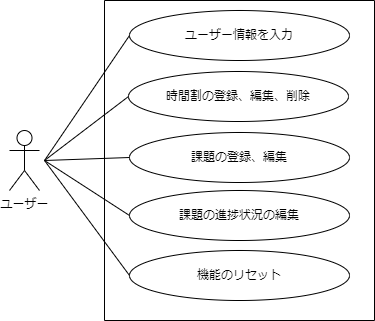

The diagram above was exported from draw.io. Its source (the exported page's mxGraphModel, read from the mxfile embedded in the PNG):
<mxGraphModel dx="459" dy="544" grid="1" gridSize="10" guides="1" tooltips="1" connect="1" arrows="1" fold="1" page="1" pageScale="1" pageWidth="827" pageHeight="1169" math="0" shadow="0">
  <root>
    <mxCell id="0" />
    <mxCell id="1" parent="0" />
    <mxCell id="2" value="ユーザー" style="shape=umlActor;verticalLabelPosition=bottom;verticalAlign=top;html=1;outlineConnect=0;" vertex="1" parent="1">
      <mxGeometry x="155" y="250" width="30" height="60" as="geometry" />
    </mxCell>
    <mxCell id="3" value="" style="swimlane;startSize=0;" vertex="1" parent="1">
      <mxGeometry x="250" y="120" width="270" height="320" as="geometry" />
    </mxCell>
    <mxCell id="4" value="ユーザー情報を入力" style="ellipse;whiteSpace=wrap;html=1;" vertex="1" parent="3">
      <mxGeometry x="25" y="10" width="220" height="50" as="geometry" />
    </mxCell>
    <mxCell id="6" value="課題の登録、編集" style="ellipse;whiteSpace=wrap;html=1;" vertex="1" parent="3">
      <mxGeometry x="25" y="132" width="220" height="50" as="geometry" />
    </mxCell>
    <mxCell id="7" value="課題の進捗状況の編集" style="ellipse;whiteSpace=wrap;html=1;" vertex="1" parent="3">
      <mxGeometry x="25" y="190" width="220" height="50" as="geometry" />
    </mxCell>
    <mxCell id="8" value="機能のリセット" style="ellipse;whiteSpace=wrap;html=1;" vertex="1" parent="3">
      <mxGeometry x="25" y="250" width="220" height="50" as="geometry" />
    </mxCell>
    <mxCell id="5" value="時間割の登録、編集、削除" style="ellipse;whiteSpace=wrap;html=1;" vertex="1" parent="1">
      <mxGeometry x="274" y="191" width="220" height="50" as="geometry" />
    </mxCell>
    <mxCell id="9" style="edgeStyle=none;html=1;exitX=0;exitY=0.5;exitDx=0;exitDy=0;endArrow=none;endFill=0;" edge="1" parent="1" source="4">
      <mxGeometry relative="1" as="geometry">
        <mxPoint x="190" y="280" as="targetPoint" />
      </mxGeometry>
    </mxCell>
    <mxCell id="10" style="edgeStyle=none;html=1;exitX=0;exitY=0.5;exitDx=0;exitDy=0;endArrow=none;endFill=0;" edge="1" parent="1" source="5">
      <mxGeometry relative="1" as="geometry">
        <mxPoint x="190" y="280" as="targetPoint" />
        <mxPoint x="285" y="165" as="sourcePoint" />
      </mxGeometry>
    </mxCell>
    <mxCell id="11" style="edgeStyle=none;html=1;exitX=0;exitY=0.5;exitDx=0;exitDy=0;endArrow=none;endFill=0;" edge="1" parent="1" source="6">
      <mxGeometry relative="1" as="geometry">
        <mxPoint x="190" y="280" as="targetPoint" />
        <mxPoint x="295" y="175" as="sourcePoint" />
      </mxGeometry>
    </mxCell>
    <mxCell id="12" style="edgeStyle=none;html=1;exitX=0;exitY=0.5;exitDx=0;exitDy=0;endArrow=none;endFill=0;" edge="1" parent="1" source="7">
      <mxGeometry relative="1" as="geometry">
        <mxPoint x="190" y="280" as="targetPoint" />
        <mxPoint x="305" y="185" as="sourcePoint" />
      </mxGeometry>
    </mxCell>
    <mxCell id="13" style="edgeStyle=none;html=1;exitX=0;exitY=0.5;exitDx=0;exitDy=0;endArrow=none;endFill=0;" edge="1" parent="1" source="8">
      <mxGeometry relative="1" as="geometry">
        <mxPoint x="190" y="280" as="targetPoint" />
        <mxPoint x="315" y="195" as="sourcePoint" />
      </mxGeometry>
    </mxCell>
  </root>
</mxGraphModel>